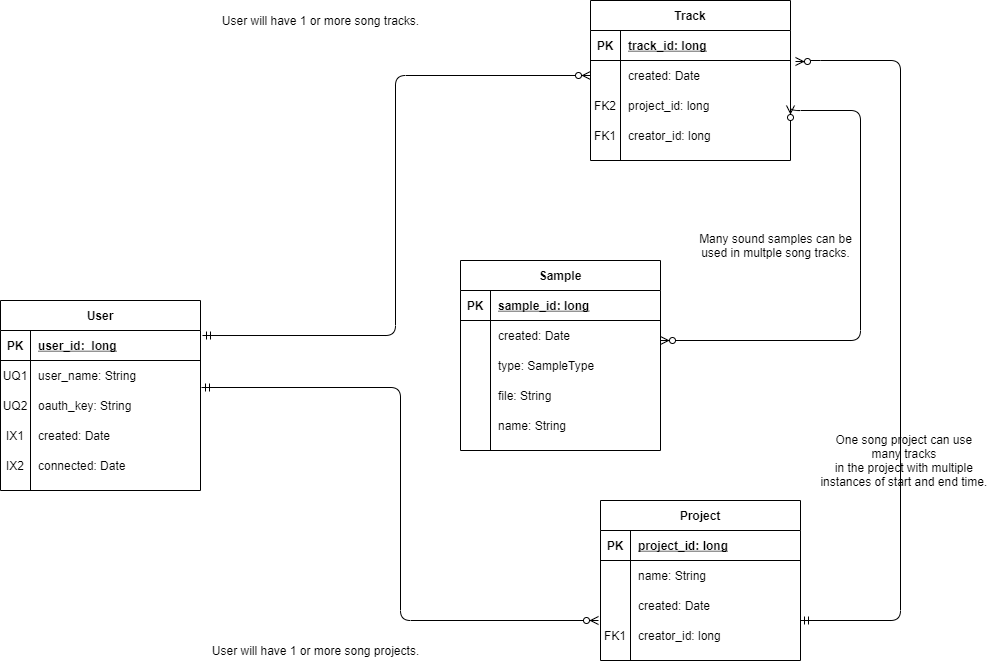

The diagram above was exported from draw.io. Its source (the exported page's mxGraphModel, read from the mxfile embedded in the PNG):
<mxGraphModel dx="1422" dy="822" grid="1" gridSize="10" guides="1" tooltips="1" connect="1" arrows="1" fold="1" page="1" pageScale="1" pageWidth="850" pageHeight="1100" math="0" shadow="0" extFonts="Permanent Marker^https://fonts.googleapis.com/css?family=Permanent+Marker">
  <root>
    <mxCell id="0" />
    <mxCell id="1" parent="0" />
    <mxCell id="2" value="Sample" style="shape=table;startSize=30;container=1;collapsible=1;childLayout=tableLayout;fixedRows=1;rowLines=0;fontStyle=1;align=center;resizeLast=1;" vertex="1" parent="1">
      <mxGeometry x="520" y="320" width="200" height="190" as="geometry" />
    </mxCell>
    <mxCell id="3" value="" style="shape=partialRectangle;collapsible=0;dropTarget=0;pointerEvents=0;fillColor=none;points=[[0,0.5],[1,0.5]];portConstraint=eastwest;top=0;left=0;right=0;bottom=1;" vertex="1" parent="2">
      <mxGeometry y="30" width="200" height="30" as="geometry" />
    </mxCell>
    <mxCell id="4" value="PK" style="shape=partialRectangle;overflow=hidden;connectable=0;fillColor=none;top=0;left=0;bottom=0;right=0;fontStyle=1;" vertex="1" parent="3">
      <mxGeometry width="30" height="30" as="geometry" />
    </mxCell>
    <mxCell id="5" value="sample_id: long" style="shape=partialRectangle;overflow=hidden;connectable=0;fillColor=none;top=0;left=0;bottom=0;right=0;align=left;spacingLeft=6;fontStyle=5;" vertex="1" parent="3">
      <mxGeometry x="30" width="170" height="30" as="geometry" />
    </mxCell>
    <mxCell id="6" value="" style="shape=partialRectangle;collapsible=0;dropTarget=0;pointerEvents=0;fillColor=none;points=[[0,0.5],[1,0.5]];portConstraint=eastwest;top=0;left=0;right=0;bottom=0;" vertex="1" parent="2">
      <mxGeometry y="60" width="200" height="30" as="geometry" />
    </mxCell>
    <mxCell id="7" value="" style="shape=partialRectangle;overflow=hidden;connectable=0;fillColor=none;top=0;left=0;bottom=0;right=0;" vertex="1" parent="6">
      <mxGeometry width="30" height="30" as="geometry" />
    </mxCell>
    <mxCell id="8" value="created: Date" style="shape=partialRectangle;overflow=hidden;connectable=0;fillColor=none;top=0;left=0;bottom=0;right=0;align=left;spacingLeft=6;" vertex="1" parent="6">
      <mxGeometry x="30" width="170" height="30" as="geometry" />
    </mxCell>
    <mxCell id="9" value="" style="shape=partialRectangle;collapsible=0;dropTarget=0;pointerEvents=0;fillColor=none;points=[[0,0.5],[1,0.5]];portConstraint=eastwest;top=0;left=0;right=0;bottom=0;" vertex="1" parent="2">
      <mxGeometry y="90" width="200" height="30" as="geometry" />
    </mxCell>
    <mxCell id="10" value="" style="shape=partialRectangle;overflow=hidden;connectable=0;fillColor=none;top=0;left=0;bottom=0;right=0;" vertex="1" parent="9">
      <mxGeometry width="30" height="30" as="geometry" />
    </mxCell>
    <mxCell id="11" value="type: SampleType" style="shape=partialRectangle;overflow=hidden;connectable=0;fillColor=none;top=0;left=0;bottom=0;right=0;align=left;spacingLeft=6;" vertex="1" parent="9">
      <mxGeometry x="30" width="170" height="30" as="geometry" />
    </mxCell>
    <mxCell id="12" value="" style="shape=partialRectangle;collapsible=0;dropTarget=0;pointerEvents=0;fillColor=none;points=[[0,0.5],[1,0.5]];portConstraint=eastwest;top=0;left=0;right=0;bottom=0;" vertex="1" parent="2">
      <mxGeometry y="120" width="200" height="30" as="geometry" />
    </mxCell>
    <mxCell id="13" value="" style="shape=partialRectangle;overflow=hidden;connectable=0;fillColor=none;top=0;left=0;bottom=0;right=0;" vertex="1" parent="12">
      <mxGeometry width="30" height="30" as="geometry" />
    </mxCell>
    <mxCell id="14" value="file: String" style="shape=partialRectangle;overflow=hidden;connectable=0;fillColor=none;top=0;left=0;bottom=0;right=0;align=left;spacingLeft=6;" vertex="1" parent="12">
      <mxGeometry x="30" width="170" height="30" as="geometry" />
    </mxCell>
    <mxCell id="15" value="" style="shape=partialRectangle;collapsible=0;dropTarget=0;pointerEvents=0;fillColor=none;points=[[0,0.5],[1,0.5]];portConstraint=eastwest;top=0;left=0;right=0;bottom=0;" vertex="1" parent="2">
      <mxGeometry y="150" width="200" height="30" as="geometry" />
    </mxCell>
    <mxCell id="16" value="" style="shape=partialRectangle;overflow=hidden;connectable=0;fillColor=none;top=0;left=0;bottom=0;right=0;" vertex="1" parent="15">
      <mxGeometry width="30" height="30" as="geometry" />
    </mxCell>
    <mxCell id="17" value="name: String" style="shape=partialRectangle;overflow=hidden;connectable=0;fillColor=none;top=0;left=0;bottom=0;right=0;align=left;spacingLeft=6;" vertex="1" parent="15">
      <mxGeometry x="30" width="170" height="30" as="geometry" />
    </mxCell>
    <mxCell id="18" value="Track" style="shape=table;startSize=30;container=1;collapsible=1;childLayout=tableLayout;fixedRows=1;rowLines=0;fontStyle=1;align=center;resizeLast=1;" vertex="1" parent="1">
      <mxGeometry x="650" y="60" width="200" height="160" as="geometry" />
    </mxCell>
    <mxCell id="19" value="" style="shape=partialRectangle;collapsible=0;dropTarget=0;pointerEvents=0;fillColor=none;points=[[0,0.5],[1,0.5]];portConstraint=eastwest;top=0;left=0;right=0;bottom=1;" vertex="1" parent="18">
      <mxGeometry y="30" width="200" height="30" as="geometry" />
    </mxCell>
    <mxCell id="20" value="PK" style="shape=partialRectangle;overflow=hidden;connectable=0;fillColor=none;top=0;left=0;bottom=0;right=0;fontStyle=1;" vertex="1" parent="19">
      <mxGeometry width="30" height="30" as="geometry" />
    </mxCell>
    <mxCell id="21" value="track_id: long" style="shape=partialRectangle;overflow=hidden;connectable=0;fillColor=none;top=0;left=0;bottom=0;right=0;align=left;spacingLeft=6;fontStyle=5;" vertex="1" parent="19">
      <mxGeometry x="30" width="170" height="30" as="geometry" />
    </mxCell>
    <mxCell id="22" value="" style="shape=partialRectangle;collapsible=0;dropTarget=0;pointerEvents=0;fillColor=none;points=[[0,0.5],[1,0.5]];portConstraint=eastwest;top=0;left=0;right=0;bottom=0;" vertex="1" parent="18">
      <mxGeometry y="60" width="200" height="30" as="geometry" />
    </mxCell>
    <mxCell id="23" value="" style="shape=partialRectangle;overflow=hidden;connectable=0;fillColor=none;top=0;left=0;bottom=0;right=0;" vertex="1" parent="22">
      <mxGeometry width="30" height="30" as="geometry" />
    </mxCell>
    <mxCell id="24" value="created: Date" style="shape=partialRectangle;overflow=hidden;connectable=0;fillColor=none;top=0;left=0;bottom=0;right=0;align=left;spacingLeft=6;" vertex="1" parent="22">
      <mxGeometry x="30" width="170" height="30" as="geometry" />
    </mxCell>
    <mxCell id="25" value="" style="shape=partialRectangle;collapsible=0;dropTarget=0;pointerEvents=0;fillColor=none;points=[[0,0.5],[1,0.5]];portConstraint=eastwest;top=0;left=0;right=0;bottom=0;" vertex="1" parent="18">
      <mxGeometry y="90" width="200" height="30" as="geometry" />
    </mxCell>
    <mxCell id="26" value="FK2" style="shape=partialRectangle;overflow=hidden;connectable=0;fillColor=none;top=0;left=0;bottom=0;right=0;" vertex="1" parent="25">
      <mxGeometry width="30" height="30" as="geometry" />
    </mxCell>
    <mxCell id="27" value="project_id: long" style="shape=partialRectangle;overflow=hidden;connectable=0;fillColor=none;top=0;left=0;bottom=0;right=0;align=left;spacingLeft=6;" vertex="1" parent="25">
      <mxGeometry x="30" width="170" height="30" as="geometry" />
    </mxCell>
    <mxCell id="28" value="" style="shape=partialRectangle;collapsible=0;dropTarget=0;pointerEvents=0;fillColor=none;points=[[0,0.5],[1,0.5]];portConstraint=eastwest;top=0;left=0;right=0;bottom=0;" vertex="1" parent="18">
      <mxGeometry y="120" width="200" height="30" as="geometry" />
    </mxCell>
    <mxCell id="29" value="FK1" style="shape=partialRectangle;overflow=hidden;connectable=0;fillColor=none;top=0;left=0;bottom=0;right=0;" vertex="1" parent="28">
      <mxGeometry width="30" height="30" as="geometry" />
    </mxCell>
    <mxCell id="30" value="creator_id: long" style="shape=partialRectangle;overflow=hidden;connectable=0;fillColor=none;top=0;left=0;bottom=0;right=0;align=left;spacingLeft=6;" vertex="1" parent="28">
      <mxGeometry x="30" width="170" height="30" as="geometry" />
    </mxCell>
    <mxCell id="31" value="User" style="shape=table;startSize=30;container=1;collapsible=1;childLayout=tableLayout;fixedRows=1;rowLines=0;fontStyle=1;align=center;resizeLast=1;" vertex="1" parent="1">
      <mxGeometry x="60" y="360" width="200" height="190" as="geometry" />
    </mxCell>
    <mxCell id="32" value="" style="shape=partialRectangle;collapsible=0;dropTarget=0;pointerEvents=0;fillColor=none;points=[[0,0.5],[1,0.5]];portConstraint=eastwest;top=0;left=0;right=0;bottom=1;" vertex="1" parent="31">
      <mxGeometry y="30" width="200" height="30" as="geometry" />
    </mxCell>
    <mxCell id="33" value="PK" style="shape=partialRectangle;overflow=hidden;connectable=0;fillColor=none;top=0;left=0;bottom=0;right=0;fontStyle=1;" vertex="1" parent="32">
      <mxGeometry width="30" height="30" as="geometry" />
    </mxCell>
    <mxCell id="34" value="user_id:  long" style="shape=partialRectangle;overflow=hidden;connectable=0;fillColor=none;top=0;left=0;bottom=0;right=0;align=left;spacingLeft=6;fontStyle=5;" vertex="1" parent="32">
      <mxGeometry x="30" width="170" height="30" as="geometry" />
    </mxCell>
    <mxCell id="35" value="" style="shape=partialRectangle;collapsible=0;dropTarget=0;pointerEvents=0;fillColor=none;points=[[0,0.5],[1,0.5]];portConstraint=eastwest;top=0;left=0;right=0;bottom=0;" vertex="1" parent="31">
      <mxGeometry y="60" width="200" height="30" as="geometry" />
    </mxCell>
    <mxCell id="36" value="UQ1" style="shape=partialRectangle;overflow=hidden;connectable=0;fillColor=none;top=0;left=0;bottom=0;right=0;" vertex="1" parent="35">
      <mxGeometry width="30" height="30" as="geometry" />
    </mxCell>
    <mxCell id="37" value="user_name: String" style="shape=partialRectangle;overflow=hidden;connectable=0;fillColor=none;top=0;left=0;bottom=0;right=0;align=left;spacingLeft=6;" vertex="1" parent="35">
      <mxGeometry x="30" width="170" height="30" as="geometry" />
    </mxCell>
    <mxCell id="38" value="" style="shape=partialRectangle;collapsible=0;dropTarget=0;pointerEvents=0;fillColor=none;points=[[0,0.5],[1,0.5]];portConstraint=eastwest;top=0;left=0;right=0;bottom=0;" vertex="1" parent="31">
      <mxGeometry y="90" width="200" height="30" as="geometry" />
    </mxCell>
    <mxCell id="39" value="UQ2" style="shape=partialRectangle;overflow=hidden;connectable=0;fillColor=none;top=0;left=0;bottom=0;right=0;" vertex="1" parent="38">
      <mxGeometry width="30" height="30" as="geometry" />
    </mxCell>
    <mxCell id="40" value="oauth_key: String" style="shape=partialRectangle;overflow=hidden;connectable=0;fillColor=none;top=0;left=0;bottom=0;right=0;align=left;spacingLeft=6;" vertex="1" parent="38">
      <mxGeometry x="30" width="170" height="30" as="geometry" />
    </mxCell>
    <mxCell id="41" value="" style="shape=partialRectangle;collapsible=0;dropTarget=0;pointerEvents=0;fillColor=none;points=[[0,0.5],[1,0.5]];portConstraint=eastwest;top=0;left=0;right=0;bottom=0;" vertex="1" parent="31">
      <mxGeometry y="120" width="200" height="30" as="geometry" />
    </mxCell>
    <mxCell id="42" value="IX1" style="shape=partialRectangle;overflow=hidden;connectable=0;fillColor=none;top=0;left=0;bottom=0;right=0;" vertex="1" parent="41">
      <mxGeometry width="30" height="30" as="geometry" />
    </mxCell>
    <mxCell id="43" value="created: Date" style="shape=partialRectangle;overflow=hidden;connectable=0;fillColor=none;top=0;left=0;bottom=0;right=0;align=left;spacingLeft=6;" vertex="1" parent="41">
      <mxGeometry x="30" width="170" height="30" as="geometry" />
    </mxCell>
    <mxCell id="44" value="" style="shape=partialRectangle;collapsible=0;dropTarget=0;pointerEvents=0;fillColor=none;points=[[0,0.5],[1,0.5]];portConstraint=eastwest;top=0;left=0;right=0;bottom=0;" vertex="1" parent="31">
      <mxGeometry y="150" width="200" height="30" as="geometry" />
    </mxCell>
    <mxCell id="45" value="IX2" style="shape=partialRectangle;overflow=hidden;connectable=0;fillColor=none;top=0;left=0;bottom=0;right=0;" vertex="1" parent="44">
      <mxGeometry width="30" height="30" as="geometry" />
    </mxCell>
    <mxCell id="46" value="connected: Date" style="shape=partialRectangle;overflow=hidden;connectable=0;fillColor=none;top=0;left=0;bottom=0;right=0;align=left;spacingLeft=6;" vertex="1" parent="44">
      <mxGeometry x="30" width="170" height="30" as="geometry" />
    </mxCell>
    <mxCell id="47" value="Project" style="shape=table;startSize=30;container=1;collapsible=1;childLayout=tableLayout;fixedRows=1;rowLines=0;fontStyle=1;align=center;resizeLast=1;" vertex="1" parent="1">
      <mxGeometry x="660" y="560" width="200" height="160" as="geometry" />
    </mxCell>
    <mxCell id="48" value="" style="shape=partialRectangle;collapsible=0;dropTarget=0;pointerEvents=0;fillColor=none;top=0;left=0;bottom=1;right=0;points=[[0,0.5],[1,0.5]];portConstraint=eastwest;" vertex="1" parent="47">
      <mxGeometry y="30" width="200" height="30" as="geometry" />
    </mxCell>
    <mxCell id="49" value="PK" style="shape=partialRectangle;connectable=0;fillColor=none;top=0;left=0;bottom=0;right=0;fontStyle=1;overflow=hidden;" vertex="1" parent="48">
      <mxGeometry width="30" height="30" as="geometry" />
    </mxCell>
    <mxCell id="50" value="project_id: long" style="shape=partialRectangle;connectable=0;fillColor=none;top=0;left=0;bottom=0;right=0;align=left;spacingLeft=6;fontStyle=5;overflow=hidden;" vertex="1" parent="48">
      <mxGeometry x="30" width="170" height="30" as="geometry" />
    </mxCell>
    <mxCell id="51" value="" style="shape=partialRectangle;collapsible=0;dropTarget=0;pointerEvents=0;fillColor=none;top=0;left=0;bottom=0;right=0;points=[[0,0.5],[1,0.5]];portConstraint=eastwest;" vertex="1" parent="47">
      <mxGeometry y="60" width="200" height="30" as="geometry" />
    </mxCell>
    <mxCell id="52" value="" style="shape=partialRectangle;connectable=0;fillColor=none;top=0;left=0;bottom=0;right=0;editable=1;overflow=hidden;" vertex="1" parent="51">
      <mxGeometry width="30" height="30" as="geometry" />
    </mxCell>
    <mxCell id="53" value="name: String" style="shape=partialRectangle;connectable=0;fillColor=none;top=0;left=0;bottom=0;right=0;align=left;spacingLeft=6;overflow=hidden;" vertex="1" parent="51">
      <mxGeometry x="30" width="170" height="30" as="geometry" />
    </mxCell>
    <mxCell id="54" value="" style="shape=partialRectangle;collapsible=0;dropTarget=0;pointerEvents=0;fillColor=none;top=0;left=0;bottom=0;right=0;points=[[0,0.5],[1,0.5]];portConstraint=eastwest;" vertex="1" parent="47">
      <mxGeometry y="90" width="200" height="30" as="geometry" />
    </mxCell>
    <mxCell id="55" value="" style="shape=partialRectangle;connectable=0;fillColor=none;top=0;left=0;bottom=0;right=0;editable=1;overflow=hidden;" vertex="1" parent="54">
      <mxGeometry width="30" height="30" as="geometry" />
    </mxCell>
    <mxCell id="56" value="created: Date" style="shape=partialRectangle;connectable=0;fillColor=none;top=0;left=0;bottom=0;right=0;align=left;spacingLeft=6;overflow=hidden;" vertex="1" parent="54">
      <mxGeometry x="30" width="170" height="30" as="geometry" />
    </mxCell>
    <mxCell id="57" value="" style="shape=partialRectangle;collapsible=0;dropTarget=0;pointerEvents=0;fillColor=none;top=0;left=0;bottom=0;right=0;points=[[0,0.5],[1,0.5]];portConstraint=eastwest;" vertex="1" parent="47">
      <mxGeometry y="120" width="200" height="30" as="geometry" />
    </mxCell>
    <mxCell id="58" value="FK1" style="shape=partialRectangle;connectable=0;fillColor=none;top=0;left=0;bottom=0;right=0;editable=1;overflow=hidden;" vertex="1" parent="57">
      <mxGeometry width="30" height="30" as="geometry" />
    </mxCell>
    <mxCell id="59" value="creator_id: long" style="shape=partialRectangle;connectable=0;fillColor=none;top=0;left=0;bottom=0;right=0;align=left;spacingLeft=6;overflow=hidden;" vertex="1" parent="57">
      <mxGeometry x="30" width="170" height="30" as="geometry" />
    </mxCell>
    <mxCell id="60" value="" style="fontSize=12;html=1;endArrow=ERzeroToMany;startArrow=ERmandOne;endFill=1;exitX=1.005;exitY=-0.1;exitDx=0;exitDy=0;exitPerimeter=0;edgeStyle=orthogonalEdgeStyle;entryX=-0.01;entryY=0;entryDx=0;entryDy=0;entryPerimeter=0;" edge="1" source="38" parent="1">
      <mxGeometry width="100" height="100" relative="1" as="geometry">
        <mxPoint x="210" y="220" as="sourcePoint" />
        <mxPoint x="658" y="680" as="targetPoint" />
        <Array as="points">
          <mxPoint x="460" y="447" />
          <mxPoint x="460" y="680" />
        </Array>
      </mxGeometry>
    </mxCell>
    <mxCell id="61" value="" style="fontSize=12;html=1;endArrow=ERzeroToMany;startArrow=ERzeroToMany;edgeStyle=orthogonalEdgeStyle;endFill=1;startFill=1;exitX=1;exitY=0.5;exitDx=0;exitDy=0;" edge="1" source="25" parent="1">
      <mxGeometry width="100" height="100" relative="1" as="geometry">
        <mxPoint x="860" y="170" as="sourcePoint" />
        <mxPoint x="720" y="400" as="targetPoint" />
        <Array as="points">
          <mxPoint x="850" y="170" />
          <mxPoint x="920" y="170" />
          <mxPoint x="920" y="400" />
        </Array>
      </mxGeometry>
    </mxCell>
    <mxCell id="62" value="" style="fontSize=12;html=1;endArrow=ERmandOne;startArrow=ERzeroToMany;exitX=0;exitY=0.5;exitDx=0;exitDy=0;startFill=1;entryX=1.01;entryY=0.167;entryDx=0;entryDy=0;entryPerimeter=0;edgeStyle=orthogonalEdgeStyle;endFill=0;" edge="1" source="22" target="32" parent="1">
      <mxGeometry width="100" height="100" relative="1" as="geometry">
        <mxPoint x="380" y="460" as="sourcePoint" />
        <mxPoint x="360" y="450" as="targetPoint" />
      </mxGeometry>
    </mxCell>
    <mxCell id="63" value="User will have 1 or more song projects." style="text;html=1;align=center;verticalAlign=middle;resizable=0;points=[];autosize=1;strokeColor=none;" vertex="1" parent="1">
      <mxGeometry x="265" y="700" width="220" height="20" as="geometry" />
    </mxCell>
    <mxCell id="64" value="One song project can use &lt;br&gt;many tracks&amp;nbsp;&lt;br&gt;in the project with multiple &lt;br&gt;instances of start and end time.&amp;nbsp;" style="text;html=1;align=center;verticalAlign=middle;resizable=0;points=[];autosize=1;strokeColor=none;" vertex="1" parent="1">
      <mxGeometry x="870" y="490" width="190" height="60" as="geometry" />
    </mxCell>
    <mxCell id="65" value="Many sound samples can be&lt;br&gt;used in multple song tracks." style="text;html=1;align=center;verticalAlign=middle;resizable=0;points=[];autosize=1;strokeColor=none;" vertex="1" parent="1">
      <mxGeometry x="750" y="290" width="170" height="30" as="geometry" />
    </mxCell>
    <mxCell id="66" value="" style="fontSize=12;html=1;endArrow=ERmandOne;startArrow=ERzeroToMany;edgeStyle=orthogonalEdgeStyle;endFill=0;startFill=1;entryX=1;entryY=1;entryDx=0;entryDy=0;entryPerimeter=0;exitX=1.025;exitY=0.033;exitDx=0;exitDy=0;exitPerimeter=0;" edge="1" source="22" target="54" parent="1">
      <mxGeometry width="100" height="100" relative="1" as="geometry">
        <mxPoint x="870" y="180" as="sourcePoint" />
        <mxPoint x="920" y="680" as="targetPoint" />
        <Array as="points">
          <mxPoint x="870" y="121" />
          <mxPoint x="870" y="120" />
          <mxPoint x="960" y="120" />
          <mxPoint x="960" y="680" />
        </Array>
      </mxGeometry>
    </mxCell>
    <mxCell id="67" value="User will have 1 or more song tracks." style="text;html=1;align=center;verticalAlign=middle;resizable=0;points=[];autosize=1;strokeColor=none;" vertex="1" parent="1">
      <mxGeometry x="275" y="70" width="210" height="20" as="geometry" />
    </mxCell>
  </root>
</mxGraphModel>